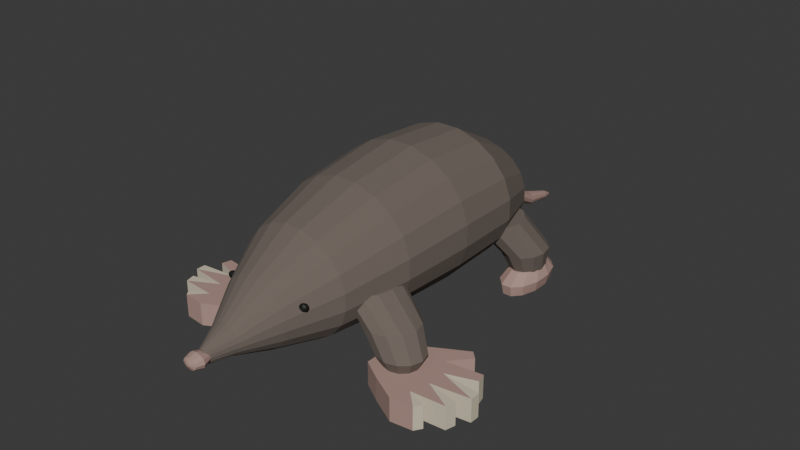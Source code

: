 # Source: source.blend  (saved by Blender 4.3.34; exported with 4.5.12 LTS)
import bpy
from mathutils import Matrix  # noqa: F401  (used for matrix-valued properties, if any)

bpy.ops.wm.read_factory_settings(use_empty=True)
scene = bpy.context.scene
scene.name = 'Scene'

# ---- collections
col_collection = bpy.data.collections.new('Collection'); scene.collection.children.link(col_collection)

# ---- materials (node trees are filled in below, after node groups)
mat_molemuteddarkfur = bpy.data.materials.new('MoleMutedDarkFur')
mat_molemuteddarkfur.diffuse_color = (0.16, 0.13, 0.11, 1.0)
mat_molewarmpalmsnosetail = bpy.data.materials.new('MoleWarmPalmsNoseTail')
mat_molewarmpalmsnosetail.diffuse_color = (0.43, 0.28, 0.24, 1.0)
mat_molepalebluntclawmargins = bpy.data.materials.new('MolePaleBluntClawMargins')
mat_molepalebluntclawmargins.diffuse_color = (0.65, 0.58, 0.44, 1.0)
mat_moletinydarkeyes = bpy.data.materials.new('MoleTinyDarkEyes')
mat_moletinydarkeyes.diffuse_color = (0.008, 0.009, 0.008, 1.0)

# ---- material node trees
mat_molemuteddarkfur.use_nodes = True; mat_molemuteddarkfur.node_tree.nodes.clear()
_N = mat_molemuteddarkfur.node_tree.nodes; _L = mat_molemuteddarkfur.node_tree.links
n0 = _N.new('ShaderNodeBsdfPrincipled'); n0.name = 'Principled BSDF'; n0.location = (10, 300)
n0.inputs[0].default_value = (0.16, 0.13, 0.11, 1.0)
n0.inputs[2].default_value = 0.99
n1 = _N.new('ShaderNodeOutputMaterial'); n1.name = 'Material Output'; n1.location = (300, 300)
_L.new(n0.outputs[0], n1.inputs[0])
n1.is_active_output = True
mat_molewarmpalmsnosetail.use_nodes = True; mat_molewarmpalmsnosetail.node_tree.nodes.clear()
_N = mat_molewarmpalmsnosetail.node_tree.nodes; _L = mat_molewarmpalmsnosetail.node_tree.links
n0 = _N.new('ShaderNodeBsdfPrincipled'); n0.name = 'Principled BSDF'; n0.location = (10, 300)
n0.inputs[0].default_value = (0.43, 0.28, 0.24, 1.0)
n0.inputs[2].default_value = 0.94
n1 = _N.new('ShaderNodeOutputMaterial'); n1.name = 'Material Output'; n1.location = (300, 300)
_L.new(n0.outputs[0], n1.inputs[0])
n1.is_active_output = True
mat_molepalebluntclawmargins.use_nodes = True; mat_molepalebluntclawmargins.node_tree.nodes.clear()
_N = mat_molepalebluntclawmargins.node_tree.nodes; _L = mat_molepalebluntclawmargins.node_tree.links
n0 = _N.new('ShaderNodeBsdfPrincipled'); n0.name = 'Principled BSDF'; n0.location = (10, 300)
n0.inputs[0].default_value = (0.65, 0.58, 0.44, 1.0)
n0.inputs[2].default_value = 0.93
n1 = _N.new('ShaderNodeOutputMaterial'); n1.name = 'Material Output'; n1.location = (300, 300)
_L.new(n0.outputs[0], n1.inputs[0])
n1.is_active_output = True
mat_moletinydarkeyes.use_nodes = True; mat_moletinydarkeyes.node_tree.nodes.clear()
_N = mat_moletinydarkeyes.node_tree.nodes; _L = mat_moletinydarkeyes.node_tree.links
n0 = _N.new('ShaderNodeBsdfPrincipled'); n0.name = 'Principled BSDF'; n0.location = (10, 300)
n0.inputs[0].default_value = (0.008, 0.009, 0.008, 1.0)
n1 = _N.new('ShaderNodeOutputMaterial'); n1.name = 'Material Output'; n1.location = (300, 300)
_L.new(n0.outputs[0], n1.inputs[0])
n1.is_active_output = True

# ---- world
world_world = bpy.data.worlds.new('World'); scene.world = world_world
world_world.use_nodes = True; world_world.node_tree.nodes.clear()
_N = world_world.node_tree.nodes; _L = world_world.node_tree.links
n0 = _N.new('ShaderNodeOutputWorld'); n0.name = 'World Output'; n0.location = (300, 300)
n1 = _N.new('ShaderNodeBackground'); n1.name = 'Background'; n1.location = (10, 300)
n1.inputs[0].default_value = (0.05088, 0.05088, 0.05088, 1.0)
_L.new(n1.outputs[0], n0.inputs[0])
n0.is_active_output = True
world_world.color = (0.05088, 0.05088, 0.05088)
world_world.sun_shadow_jitter_overblur = 0.0

# ---- meshes
me_wholelowbarrelbodyshortneckandpointedmolehead = bpy.data.meshes.new('WholeLowBarrelBodyShortNeckAndPointedMoleHead')
me_wholelowbarrelbodyshortneckandpointedmolehead.from_pydata([(0.018, -0.986, 0.2548), (0.01624, -0.986, 0.2638), (0.01289, -0.986, 0.2715), (0.008274, -0.986, 0.2771), (0.002851, -0.986, 0.28), (-0.002851, -0.986, 0.28), (-0.008274, -0.986, 0.2771), (-0.01289, -0.986, 0.2715), (-0.01624, -0.986, 0.2638), (-0.018, -0.986, 0.2548), (-0.018, -0.986, 0.2452), (-0.01624, -0.986, 0.2362), (-0.01289, -0.986, 0.2285), (-0.008274, -0.986, 0.2229), (-0.002851, -0.986, 0.22), (0.002851, -0.986, 0.22), (0.008274, -0.986, 0.2229), (0.01289, -0.986, 0.2285), (0.01624, -0.986, 0.2362), (0.018, -0.986, 0.2452), (0.065, -0.886, 0.2795), (0.05864, -0.886, 0.2976), (0.04653, -0.886, 0.313), (0.02988, -0.886, 0.3241), (0.01029, -0.886, 0.33), (-0.01029, -0.886, 0.33), (-0.02988, -0.886, 0.3241), (-0.04653, -0.886, 0.313), (-0.05864, -0.886, 0.2976), (-0.065, -0.886, 0.2795), (-0.065, -0.886, 0.2605), (-0.05864, -0.886, 0.2424), (-0.04653, -0.886, 0.227), (-0.02988, -0.886, 0.2159), (-0.01029, -0.886, 0.21), (0.01029, -0.886, 0.21), (0.02988, -0.886, 0.2159), (0.04653, -0.886, 0.227), (0.05864, -0.886, 0.2424), (0.065, -0.886, 0.2605), (0.14, -0.746, 0.3264), (0.1263, -0.746, 0.3671), (0.1002, -0.746, 0.4016), (0.06435, -0.746, 0.4268), (0.02217, -0.746, 0.44), (-0.02217, -0.746, 0.44), (-0.06435, -0.746, 0.4268), (-0.1002, -0.746, 0.4016), (-0.1263, -0.746, 0.3671), (-0.14, -0.746, 0.3264), (-0.14, -0.746, 0.2836), (-0.1263, -0.746, 0.2429), (-0.1002, -0.746, 0.2084), (-0.06435, -0.746, 0.1832), (-0.02217, -0.746, 0.17), (0.02217, -0.746, 0.17), (0.06435, -0.746, 0.1832), (0.1002, -0.746, 0.2084), (0.1263, -0.746, 0.2429), (0.14, -0.746, 0.2836), (0.23, -0.556, 0.3733), (0.2075, -0.556, 0.4365), (0.1647, -0.556, 0.4903), (0.1057, -0.556, 0.5294), (0.03643, -0.556, 0.55), (-0.03643, -0.556, 0.55), (-0.1057, -0.556, 0.5294), (-0.1647, -0.556, 0.4903), (-0.2075, -0.556, 0.4365), (-0.23, -0.556, 0.3733), (-0.23, -0.556, 0.3067), (-0.2075, -0.556, 0.2435), (-0.1647, -0.556, 0.1897), (-0.1057, -0.556, 0.1506), (-0.03643, -0.556, 0.13), (0.03643, -0.556, 0.13), (0.1057, -0.556, 0.1506), (0.1647, -0.556, 0.1897), (0.2075, -0.556, 0.2435), (0.23, -0.556, 0.3067), (0.29, -0.296, 0.4154), (0.2616, -0.296, 0.4922), (0.2076, -0.296, 0.5576), (0.1333, -0.296, 0.605), (0.04593, -0.296, 0.63), (-0.04593, -0.296, 0.63), (-0.1333, -0.296, 0.605), (-0.2076, -0.296, 0.5576), (-0.2616, -0.296, 0.4922), (-0.29, -0.296, 0.4154), (-0.29, -0.296, 0.3346), (-0.2616, -0.296, 0.2578), (-0.2076, -0.296, 0.1924), (-0.1333, -0.296, 0.145), (-0.04593, -0.296, 0.12), (0.04593, -0.296, 0.12), (0.1333, -0.296, 0.145), (0.2076, -0.296, 0.1924), (0.2616, -0.296, 0.2578), (0.29, -0.296, 0.3346), (0.31, 0.004, 0.4343), (0.2797, 0.004, 0.5187), (0.2219, 0.004, 0.5905), (0.1425, 0.004, 0.6426), (0.0491, 0.004, 0.67), (-0.0491, 0.004, 0.67), (-0.1425, 0.004, 0.6426), (-0.2219, 0.004, 0.5905), (-0.2797, 0.004, 0.5187), (-0.31, 0.004, 0.4343), (-0.31, 0.004, 0.3457), (-0.2797, 0.004, 0.2613), (-0.2219, 0.004, 0.1895), (-0.1425, 0.004, 0.1374), (-0.0491, 0.004, 0.11), (0.0491, 0.004, 0.11), (0.1425, 0.004, 0.1374), (0.2219, 0.004, 0.1895), (0.2797, 0.004, 0.2613), (0.31, 0.004, 0.3457), (0.3, 0.284, 0.427), (0.2706, 0.284, 0.5068), (0.2148, 0.284, 0.5747), (0.1379, 0.284, 0.6241), (0.04752, 0.284, 0.65), (-0.04752, 0.284, 0.65), (-0.1379, 0.284, 0.6241), (-0.2148, 0.284, 0.5747), (-0.2706, 0.284, 0.5068), (-0.3, 0.284, 0.427), (-0.3, 0.284, 0.343), (-0.2706, 0.284, 0.2632), (-0.2148, 0.284, 0.1953), (-0.1379, 0.284, 0.1459), (-0.04752, 0.284, 0.12), (0.04752, 0.284, 0.12), (0.1379, 0.284, 0.1459), (0.2148, 0.284, 0.1953), (0.2706, 0.284, 0.2632), (0.3, 0.284, 0.343), (0.22, 0.504, 0.3743), (0.1985, 0.504, 0.43), (0.1575, 0.504, 0.4774), (0.1011, 0.504, 0.5119), (0.03484, 0.504, 0.53), (-0.03484, 0.504, 0.53), (-0.1011, 0.504, 0.5119), (-0.1575, 0.504, 0.4774), (-0.1985, 0.504, 0.43), (-0.22, 0.504, 0.3743), (-0.22, 0.504, 0.3157), (-0.1985, 0.504, 0.26), (-0.1575, 0.504, 0.2126), (-0.1011, 0.504, 0.1781), (-0.03484, 0.504, 0.16), (0.03484, 0.504, 0.16), (0.1011, 0.504, 0.1781), (0.1575, 0.504, 0.2126), (0.1985, 0.504, 0.26), (0.22, 0.504, 0.3157), (0.1, 0.624, 0.3185), (0.09021, 0.624, 0.3441), (0.07159, 0.624, 0.3659), (0.04596, 0.624, 0.3817), (0.01584, 0.624, 0.39), (-0.01584, 0.624, 0.39), (-0.04596, 0.624, 0.3817), (-0.07159, 0.624, 0.3659), (-0.09021, 0.624, 0.3441), (-0.1, 0.624, 0.3185), (-0.1, 0.624, 0.2915), (-0.09021, 0.624, 0.2659), (-0.07159, 0.624, 0.2441), (-0.04596, 0.624, 0.2283), (-0.01584, 0.624, 0.22), (0.01584, 0.624, 0.22), (0.04596, 0.624, 0.2283), (0.07159, 0.624, 0.2441), (0.09021, 0.624, 0.2659), (0.1, 0.624, 0.2915), (0.025, 0.659, 0.309), (0.02255, 0.659, 0.3165), (0.0179, 0.659, 0.3229), (0.01149, 0.659, 0.3276), (0.00396, 0.659, 0.33), (-0.00396, 0.659, 0.33), (-0.01149, 0.659, 0.3276), (-0.0179, 0.659, 0.3229), (-0.02255, 0.659, 0.3165), (-0.025, 0.659, 0.309), (-0.025, 0.659, 0.301), (-0.02255, 0.659, 0.2935), (-0.0179, 0.659, 0.2871), (-0.01149, 0.659, 0.2824), (-0.00396, 0.659, 0.28), (0.00396, 0.659, 0.28), (0.01149, 0.659, 0.2824), (0.0179, 0.659, 0.2871), (0.02255, 0.659, 0.2935), (0.025, 0.659, 0.301)], [], [(0, 1, 2, 3, 4, 5, 6, 7, 8, 9, 10, 11, 12, 13, 14, 15, 16, 17, 18, 19), (199, 198, 197, 196, 195, 194, 193, 192, 191, 190, 189, 188, 187, 186, 185, 184, 183, 182, 181, 180), (20, 21, 1, 0), (21, 22, 2, 1), (22, 23, 3, 2), (23, 24, 4, 3), (24, 25, 5, 4), (25, 26, 6, 5), (26, 27, 7, 6), (27, 28, 8, 7), (28, 29, 9, 8), (29, 30, 10, 9), (30, 31, 11, 10), (31, 32, 12, 11), (32, 33, 13, 12), (33, 34, 14, 13), (34, 35, 15, 14), (35, 36, 16, 15), (36, 37, 17, 16), (37, 38, 18, 17), (38, 39, 19, 18), (39, 20, 0, 19), (40, 41, 21, 20), (41, 42, 22, 21), (42, 43, 23, 22), (43, 44, 24, 23), (44, 45, 25, 24), (45, 46, 26, 25), (46, 47, 27, 26), (47, 48, 28, 27), (48, 49, 29, 28), (49, 50, 30, 29), (50, 51, 31, 30), (51, 52, 32, 31), (52, 53, 33, 32), (53, 54, 34, 33), (54, 55, 35, 34), (55, 56, 36, 35), (56, 57, 37, 36), (57, 58, 38, 37), (58, 59, 39, 38), (59, 40, 20, 39), (60, 61, 41, 40), (61, 62, 42, 41), (62, 63, 43, 42), (63, 64, 44, 43), (64, 65, 45, 44), (65, 66, 46, 45), (66, 67, 47, 46), (67, 68, 48, 47), (68, 69, 49, 48), (69, 70, 50, 49), (70, 71, 51, 50), (71, 72, 52, 51), (72, 73, 53, 52), (73, 74, 54, 53), (74, 75, 55, 54), (75, 76, 56, 55), (76, 77, 57, 56), (77, 78, 58, 57), (78, 79, 59, 58), (79, 60, 40, 59), (80, 81, 61, 60), (81, 82, 62, 61), (82, 83, 63, 62), (83, 84, 64, 63), (84, 85, 65, 64), (85, 86, 66, 65), (86, 87, 67, 66), (87, 88, 68, 67), (88, 89, 69, 68), (89, 90, 70, 69), (90, 91, 71, 70), (91, 92, 72, 71), (92, 93, 73, 72), (93, 94, 74, 73), (94, 95, 75, 74), (95, 96, 76, 75), (96, 97, 77, 76), (97, 98, 78, 77), (98, 99, 79, 78), (99, 80, 60, 79), (100, 101, 81, 80), (101, 102, 82, 81), (102, 103, 83, 82), (103, 104, 84, 83), (104, 105, 85, 84), (105, 106, 86, 85), (106, 107, 87, 86), (107, 108, 88, 87), (108, 109, 89, 88), (109, 110, 90, 89), (110, 111, 91, 90), (111, 112, 92, 91), (112, 113, 93, 92), (113, 114, 94, 93), (114, 115, 95, 94), (115, 116, 96, 95), (116, 117, 97, 96), (117, 118, 98, 97), (118, 119, 99, 98), (119, 100, 80, 99), (120, 121, 101, 100), (121, 122, 102, 101), (122, 123, 103, 102), (123, 124, 104, 103), (124, 125, 105, 104), (125, 126, 106, 105), (126, 127, 107, 106), (127, 128, 108, 107), (128, 129, 109, 108), (129, 130, 110, 109), (130, 131, 111, 110), (131, 132, 112, 111), (132, 133, 113, 112), (133, 134, 114, 113), (134, 135, 115, 114), (135, 136, 116, 115), (136, 137, 117, 116), (137, 138, 118, 117), (138, 139, 119, 118), (139, 120, 100, 119), (140, 141, 121, 120), (141, 142, 122, 121), (142, 143, 123, 122), (143, 144, 124, 123), (144, 145, 125, 124), (145, 146, 126, 125), (146, 147, 127, 126), (147, 148, 128, 127), (148, 149, 129, 128), (149, 150, 130, 129), (150, 151, 131, 130), (151, 152, 132, 131), (152, 153, 133, 132), (153, 154, 134, 133), (154, 155, 135, 134), (155, 156, 136, 135), (156, 157, 137, 136), (157, 158, 138, 137), (158, 159, 139, 138), (159, 140, 120, 139), (160, 161, 141, 140), (161, 162, 142, 141), (162, 163, 143, 142), (163, 164, 144, 143), (164, 165, 145, 144), (165, 166, 146, 145), (166, 167, 147, 146), (167, 168, 148, 147), (168, 169, 149, 148), (169, 170, 150, 149), (170, 171, 151, 150), (171, 172, 152, 151), (172, 173, 153, 152), (173, 174, 154, 153), (174, 175, 155, 154), (175, 176, 156, 155), (176, 177, 157, 156), (177, 178, 158, 157), (178, 179, 159, 158), (179, 160, 140, 159), (180, 181, 161, 160), (181, 182, 162, 161), (182, 183, 163, 162), (183, 184, 164, 163), (184, 185, 165, 164), (185, 186, 166, 165), (186, 187, 167, 166), (187, 188, 168, 167), (188, 189, 169, 168), (189, 190, 170, 169), (190, 191, 171, 170), (191, 192, 172, 171), (192, 193, 173, 172), (193, 194, 174, 173), (194, 195, 175, 174), (195, 196, 176, 175), (196, 197, 177, 176), (197, 198, 178, 177), (198, 199, 179, 178), (199, 180, 160, 179)])
me_wholelowbarrelbodyshortneckandpointedmolehead.materials.append(mat_molemuteddarkfur)
me_wholelowbarrelbodyshortneckandpointedmolehead.materials.append(mat_molewarmpalmsnosetail)
me_wholelowbarrelbodyshortneckandpointedmolehead.materials.append(mat_molepalebluntclawmargins)
me_wholelowbarrelbodyshortneckandpointedmolehead.materials.append(mat_moletinydarkeyes)
me_wholelowbarrelbodyshortneckandpointedmolehead.update()
me_wholeshortpowerfullateralmoleforearm0 = bpy.data.meshes.new('WholeShortPowerfulLateralMoleForearm0')
me_wholeshortpowerfullateralmoleforearm0.from_pydata([(-0.08, -0.376, 0.33), (-0.0934, -0.316, 0.33), (-0.13, -0.2721, 0.33), (-0.18, -0.256, 0.33), (-0.23, -0.2721, 0.33), (-0.2666, -0.316, 0.33), (-0.28, -0.376, 0.33), (-0.2666, -0.436, 0.33), (-0.23, -0.4799, 0.33), (-0.18, -0.496, 0.33), (-0.13, -0.4799, 0.33), (-0.0934, -0.436, 0.33), (-0.19, -0.406, 0.23), (-0.2047, -0.3535, 0.23), (-0.245, -0.3151, 0.23), (-0.3, -0.301, 0.23), (-0.355, -0.3151, 0.23), (-0.3953, -0.3535, 0.23), (-0.41, -0.406, 0.23), (-0.3953, -0.4585, 0.23), (-0.355, -0.4969, 0.23), (-0.3, -0.511, 0.23), (-0.245, -0.4969, 0.23), (-0.2047, -0.4585, 0.23), (-0.265, -0.426, 0.14), (-0.2777, -0.381, 0.14), (-0.3125, -0.3481, 0.14), (-0.36, -0.336, 0.14), (-0.4075, -0.3481, 0.14), (-0.4423, -0.381, 0.14), (-0.455, -0.426, 0.14), (-0.4423, -0.471, 0.14), (-0.4075, -0.5039, 0.14), (-0.36, -0.516, 0.14), (-0.3125, -0.5039, 0.14), (-0.2777, -0.471, 0.14), (-0.31, -0.426, 0.07), (-0.3174, -0.3985, 0.07), (-0.3375, -0.3784, 0.07), (-0.365, -0.371, 0.07), (-0.3925, -0.3784, 0.07), (-0.4126, -0.3985, 0.07), (-0.42, -0.426, 0.07), (-0.4126, -0.4535, 0.07), (-0.3925, -0.4736, 0.07), (-0.365, -0.481, 0.07), (-0.3375, -0.4736, 0.07), (-0.3174, -0.4535, 0.07)], [], [(0, 1, 2, 3, 4, 5, 6, 7, 8, 9, 10, 11), (47, 46, 45, 44, 43, 42, 41, 40, 39, 38, 37, 36), (12, 13, 1, 0), (13, 14, 2, 1), (14, 15, 3, 2), (15, 16, 4, 3), (16, 17, 5, 4), (17, 18, 6, 5), (18, 19, 7, 6), (19, 20, 8, 7), (20, 21, 9, 8), (21, 22, 10, 9), (22, 23, 11, 10), (23, 12, 0, 11), (24, 25, 13, 12), (25, 26, 14, 13), (26, 27, 15, 14), (27, 28, 16, 15), (28, 29, 17, 16), (29, 30, 18, 17), (30, 31, 19, 18), (31, 32, 20, 19), (32, 33, 21, 20), (33, 34, 22, 21), (34, 35, 23, 22), (35, 24, 12, 23), (36, 37, 25, 24), (37, 38, 26, 25), (38, 39, 27, 26), (39, 40, 28, 27), (40, 41, 29, 28), (41, 42, 30, 29), (42, 43, 31, 30), (43, 44, 32, 31), (44, 45, 33, 32), (45, 46, 34, 33), (46, 47, 35, 34), (47, 36, 24, 35)])
me_wholeshortpowerfullateralmoleforearm0.materials.append(mat_molemuteddarkfur)
me_wholeshortpowerfullateralmoleforearm0.materials.append(mat_molewarmpalmsnosetail)
me_wholeshortpowerfullateralmoleforearm0.materials.append(mat_molepalebluntclawmargins)
me_wholeshortpowerfullateralmoleforearm0.materials.append(mat_moletinydarkeyes)
me_wholeshortpowerfullateralmoleforearm0.update()
me_wholebroadfivetipoutwardmoleforepalm0 = bpy.data.meshes.new('WholeBroadFiveTipOutwardMoleForepalm0')
me_wholebroadfivetipoutwardmoleforepalm0.from_pydata([(-0.27, -0.496, 0.0), (-0.35, -0.546, 0.0), (-0.46, -0.606, 0.0), (-0.55, -0.596, 0.0), (-0.57, -0.566, 0.0), (-0.49, -0.536, 0.0), (-0.63, -0.526, 0.0), (-0.64, -0.486, 0.0), (-0.51, -0.461, 0.0), (-0.67, -0.441, 0.0), (-0.67, -0.401, 0.0), (-0.51, -0.386, 0.0), (-0.63, -0.346, 0.0), (-0.62, -0.306, 0.0), (-0.47, -0.326, 0.0), (-0.54, -0.246, 0.0), (-0.51, -0.216, 0.0), (-0.4, -0.276, 0.0), (-0.33, -0.316, 0.0), (-0.27, -0.356, 0.0), (-0.27, -0.496, 0.095), (-0.35, -0.546, 0.095), (-0.46, -0.606, 0.095), (-0.55, -0.596, 0.095), (-0.57, -0.566, 0.095), (-0.49, -0.536, 0.095), (-0.63, -0.526, 0.095), (-0.64, -0.486, 0.095), (-0.51, -0.461, 0.095), (-0.67, -0.441, 0.095), (-0.67, -0.401, 0.095), (-0.51, -0.386, 0.095), (-0.63, -0.346, 0.095), (-0.62, -0.306, 0.095), (-0.47, -0.326, 0.095), (-0.54, -0.246, 0.095), (-0.51, -0.216, 0.095), (-0.4, -0.276, 0.095), (-0.33, -0.316, 0.095), (-0.27, -0.356, 0.095)], [], [(19, 0, 1), (21, 20, 39), (19, 1, 2), (22, 21, 39), (19, 2, 3), (23, 22, 39), (3, 4, 5), (25, 24, 23), (19, 3, 5), (25, 23, 39), (19, 5, 6), (26, 25, 39), (6, 7, 8), (28, 27, 26), (19, 6, 8), (28, 26, 39), (19, 8, 9), (29, 28, 39), (9, 10, 11), (31, 30, 29), (19, 9, 11), (31, 29, 39), (19, 11, 12), (32, 31, 39), (19, 12, 13), (33, 32, 39), (19, 13, 14), (34, 33, 39), (19, 14, 15), (35, 34, 39), (19, 15, 16), (36, 35, 39), (19, 16, 17), (37, 36, 39), (17, 18, 19), (39, 38, 37), (20, 21, 1, 0), (21, 22, 2, 1), (22, 23, 3, 2), (23, 24, 4, 3), (24, 25, 5, 4), (25, 26, 6, 5), (26, 27, 7, 6), (27, 28, 8, 7), (28, 29, 9, 8), (29, 30, 10, 9), (30, 31, 11, 10), (31, 32, 12, 11), (32, 33, 13, 12), (33, 34, 14, 13), (34, 35, 15, 14), (35, 36, 16, 15), (36, 37, 17, 16), (37, 38, 18, 17), (38, 39, 19, 18), (39, 20, 0, 19)])
me_wholebroadfivetipoutwardmoleforepalm0.polygons.foreach_set('material_index', [1, 1, 1, 1, 1, 1, 2, 2, 1, 1, 1, 1, 2, 2, 1, 1, 1, 1, 2, 2, 1, 1, 1, 1, 1, 1, 1, 1, 1, 1, 1, 1, 1, 1, 1, 1, 1, 1, 1, 2, 2, 2, 2, 2, 2, 2, 2, 2, 2, 2, 1, 2, 1, 1, 1, 1])
me_wholebroadfivetipoutwardmoleforepalm0.materials.append(mat_molemuteddarkfur)
me_wholebroadfivetipoutwardmoleforepalm0.materials.append(mat_molewarmpalmsnosetail)
me_wholebroadfivetipoutwardmoleforepalm0.materials.append(mat_molepalebluntclawmargins)
me_wholebroadfivetipoutwardmoleforepalm0.materials.append(mat_moletinydarkeyes)
me_wholebroadfivetipoutwardmoleforepalm0.update()
me_wholesmallbentmolehindleg0 = bpy.data.meshes.new('WholeSmallBentMoleHindleg0')
me_wholesmallbentmolehindleg0.from_pydata([(-0.1, 0.354, 0.3), (-0.1134, 0.414, 0.3), (-0.15, 0.4579, 0.3), (-0.2, 0.474, 0.3), (-0.25, 0.4579, 0.3), (-0.2866, 0.414, 0.3), (-0.3, 0.354, 0.3), (-0.2866, 0.294, 0.3), (-0.25, 0.2501, 0.3), (-0.2, 0.234, 0.3), (-0.15, 0.2501, 0.3), (-0.1134, 0.294, 0.3), (-0.19, 0.434, 0.16), (-0.2021, 0.489, 0.16), (-0.235, 0.5293, 0.16), (-0.28, 0.544, 0.16), (-0.325, 0.5293, 0.16), (-0.3579, 0.489, 0.16), (-0.37, 0.434, 0.16), (-0.3579, 0.379, 0.16), (-0.325, 0.3387, 0.16), (-0.28, 0.324, 0.16), (-0.235, 0.3387, 0.16), (-0.2021, 0.379, 0.16), (-0.23, 0.454, 0.06), (-0.238, 0.494, 0.06), (-0.26, 0.5233, 0.06), (-0.29, 0.534, 0.06), (-0.32, 0.5233, 0.06), (-0.342, 0.494, 0.06), (-0.35, 0.454, 0.06), (-0.342, 0.414, 0.06), (-0.32, 0.3847, 0.06), (-0.29, 0.374, 0.06), (-0.26, 0.3847, 0.06), (-0.238, 0.414, 0.06)], [], [(0, 1, 2, 3, 4, 5, 6, 7, 8, 9, 10, 11), (35, 34, 33, 32, 31, 30, 29, 28, 27, 26, 25, 24), (12, 13, 1, 0), (13, 14, 2, 1), (14, 15, 3, 2), (15, 16, 4, 3), (16, 17, 5, 4), (17, 18, 6, 5), (18, 19, 7, 6), (19, 20, 8, 7), (20, 21, 9, 8), (21, 22, 10, 9), (22, 23, 11, 10), (23, 12, 0, 11), (24, 25, 13, 12), (25, 26, 14, 13), (26, 27, 15, 14), (27, 28, 16, 15), (28, 29, 17, 16), (29, 30, 18, 17), (30, 31, 19, 18), (31, 32, 20, 19), (32, 33, 21, 20), (33, 34, 22, 21), (34, 35, 23, 22), (35, 24, 12, 23)])
me_wholesmallbentmolehindleg0.materials.append(mat_molemuteddarkfur)
me_wholesmallbentmolehindleg0.materials.append(mat_molewarmpalmsnosetail)
me_wholesmallbentmolehindleg0.materials.append(mat_molepalebluntclawmargins)
me_wholesmallbentmolehindleg0.materials.append(mat_moletinydarkeyes)
me_wholesmallbentmolehindleg0.update()
me_wholesmallfinitemolerearfoot0 = bpy.data.meshes.new('WholeSmallFiniteMoleRearFoot0')
me_wholesmallfinitemolerearfoot0.from_pydata([(-0.2224, 0.4802, 0.0), (-0.2405, 0.543, 0.0), (-0.2719, 0.5792, 0.0), (-0.3081, 0.5792, 0.0), (-0.3395, 0.543, 0.0), (-0.3576, 0.4802, 0.0), (-0.3576, 0.4078, 0.0), (-0.3395, 0.345, 0.0), (-0.3081, 0.3088, 0.0), (-0.2719, 0.3088, 0.0), (-0.2405, 0.345, 0.0), (-0.2224, 0.4078, 0.0), (-0.2127, 0.4828, 0.045), (-0.2334, 0.5501, 0.045), (-0.2693, 0.5889, 0.045), (-0.3107, 0.5889, 0.045), (-0.3466, 0.5501, 0.045), (-0.3673, 0.4828, 0.045), (-0.3673, 0.4052, 0.045), (-0.3466, 0.3379, 0.045), (-0.3107, 0.2991, 0.045), (-0.2693, 0.2991, 0.045), (-0.2334, 0.3379, 0.045), (-0.2127, 0.4052, 0.045), (-0.232, 0.4799, 0.085), (-0.2476, 0.5247, 0.085), (-0.2745, 0.5506, 0.085), (-0.3055, 0.5506, 0.085), (-0.3324, 0.5247, 0.085), (-0.348, 0.4799, 0.085), (-0.348, 0.4281, 0.085), (-0.3324, 0.3833, 0.085), (-0.3055, 0.3574, 0.085), (-0.2745, 0.3574, 0.085), (-0.2476, 0.3833, 0.085), (-0.232, 0.4281, 0.085)], [], [(11, 10, 9, 8, 7, 6, 5, 4, 3, 2, 1, 0), (24, 25, 26, 27, 28, 29, 30, 31, 32, 33, 34, 35), (0, 1, 13, 12), (1, 2, 14, 13), (2, 3, 15, 14), (3, 4, 16, 15), (4, 5, 17, 16), (5, 6, 18, 17), (6, 7, 19, 18), (7, 8, 20, 19), (8, 9, 21, 20), (9, 10, 22, 21), (10, 11, 23, 22), (11, 0, 12, 23), (12, 13, 25, 24), (13, 14, 26, 25), (14, 15, 27, 26), (15, 16, 28, 27), (16, 17, 29, 28), (17, 18, 30, 29), (18, 19, 31, 30), (19, 20, 32, 31), (20, 21, 33, 32), (21, 22, 34, 33), (22, 23, 35, 34), (23, 12, 24, 35)])
me_wholesmallfinitemolerearfoot0.polygons.foreach_set('material_index', [1, 1, 1, 1, 1, 1, 1, 1, 1, 1, 1, 1, 1, 1, 1, 1, 1, 1, 1, 1, 1, 1, 1, 1, 1, 1])
me_wholesmallfinitemolerearfoot0.materials.append(mat_molemuteddarkfur)
me_wholesmallfinitemolerearfoot0.materials.append(mat_molewarmpalmsnosetail)
me_wholesmallfinitemolerearfoot0.materials.append(mat_molepalebluntclawmargins)
me_wholesmallfinitemolerearfoot0.materials.append(mat_moletinydarkeyes)
me_wholesmallfinitemolerearfoot0.update()
me_wholetinymolesideeye0 = bpy.data.meshes.new('WholeTinyMoleSideEye0')
me_wholetinymolesideeye0.from_pydata([(-0.13, -0.68, 0.36), (-0.13, -0.6811, 0.3635), (-0.13, -0.6841, 0.3657), (-0.13, -0.6879, 0.3657), (-0.13, -0.6909, 0.3635), (-0.13, -0.692, 0.36), (-0.13, -0.6909, 0.3565), (-0.13, -0.6879, 0.3543), (-0.13, -0.6841, 0.3543), (-0.13, -0.6811, 0.3565), (-0.17, -0.671, 0.36), (-0.17, -0.6739, 0.3688), (-0.17, -0.6814, 0.3743), (-0.17, -0.6906, 0.3743), (-0.17, -0.6981, 0.3688), (-0.17, -0.701, 0.36), (-0.17, -0.6981, 0.3512), (-0.17, -0.6906, 0.3457), (-0.17, -0.6814, 0.3457), (-0.17, -0.6739, 0.3512), (-0.181, -0.676, 0.36), (-0.181, -0.6779, 0.3659), (-0.181, -0.6829, 0.3695), (-0.181, -0.6891, 0.3695), (-0.181, -0.6941, 0.3659), (-0.181, -0.696, 0.36), (-0.181, -0.6941, 0.3541), (-0.181, -0.6891, 0.3505), (-0.181, -0.6829, 0.3505), (-0.181, -0.6779, 0.3541), (-0.185, -0.684, 0.36), (-0.185, -0.6844, 0.3612), (-0.185, -0.6854, 0.3619), (-0.185, -0.6866, 0.3619), (-0.185, -0.6876, 0.3612), (-0.185, -0.688, 0.36), (-0.185, -0.6876, 0.3588), (-0.185, -0.6866, 0.3581), (-0.185, -0.6854, 0.3581), (-0.185, -0.6844, 0.3588)], [], [(0, 1, 2, 3, 4, 5, 6, 7, 8, 9), (39, 38, 37, 36, 35, 34, 33, 32, 31, 30), (10, 11, 1, 0), (11, 12, 2, 1), (12, 13, 3, 2), (13, 14, 4, 3), (14, 15, 5, 4), (15, 16, 6, 5), (16, 17, 7, 6), (17, 18, 8, 7), (18, 19, 9, 8), (19, 10, 0, 9), (20, 21, 11, 10), (21, 22, 12, 11), (22, 23, 13, 12), (23, 24, 14, 13), (24, 25, 15, 14), (25, 26, 16, 15), (26, 27, 17, 16), (27, 28, 18, 17), (28, 29, 19, 18), (29, 20, 10, 19), (30, 31, 21, 20), (31, 32, 22, 21), (32, 33, 23, 22), (33, 34, 24, 23), (34, 35, 25, 24), (35, 36, 26, 25), (36, 37, 27, 26), (37, 38, 28, 27), (38, 39, 29, 28), (39, 30, 20, 29)])
me_wholetinymolesideeye0.polygons.foreach_set('material_index', [3, 3, 3, 3, 3, 3, 3, 3, 3, 3, 3, 3, 3, 3, 3, 3, 3, 3, 3, 3, 3, 3, 3, 3, 3, 3, 3, 3, 3, 3, 3, 3])
me_wholetinymolesideeye0.materials.append(mat_molemuteddarkfur)
me_wholetinymolesideeye0.materials.append(mat_molewarmpalmsnosetail)
me_wholetinymolesideeye0.materials.append(mat_molepalebluntclawmargins)
me_wholetinymolesideeye0.materials.append(mat_moletinydarkeyes)
me_wholetinymolesideeye0.update()
me_wholeshortpowerfullateralmoleforearm1 = bpy.data.meshes.new('WholeShortPowerfulLateralMoleForearm1')
me_wholeshortpowerfullateralmoleforearm1.from_pydata([(0.28, -0.376, 0.33), (0.2666, -0.316, 0.33), (0.23, -0.2721, 0.33), (0.18, -0.256, 0.33), (0.13, -0.2721, 0.33), (0.0934, -0.316, 0.33), (0.08, -0.376, 0.33), (0.0934, -0.436, 0.33), (0.13, -0.4799, 0.33), (0.18, -0.496, 0.33), (0.23, -0.4799, 0.33), (0.2666, -0.436, 0.33), (0.41, -0.406, 0.23), (0.3953, -0.3535, 0.23), (0.355, -0.3151, 0.23), (0.3, -0.301, 0.23), (0.245, -0.3151, 0.23), (0.2047, -0.3535, 0.23), (0.19, -0.406, 0.23), (0.2047, -0.4585, 0.23), (0.245, -0.4969, 0.23), (0.3, -0.511, 0.23), (0.355, -0.4969, 0.23), (0.3953, -0.4585, 0.23), (0.455, -0.426, 0.14), (0.4423, -0.381, 0.14), (0.4075, -0.3481, 0.14), (0.36, -0.336, 0.14), (0.3125, -0.3481, 0.14), (0.2777, -0.381, 0.14), (0.265, -0.426, 0.14), (0.2777, -0.471, 0.14), (0.3125, -0.5039, 0.14), (0.36, -0.516, 0.14), (0.4075, -0.5039, 0.14), (0.4423, -0.471, 0.14), (0.42, -0.426, 0.07), (0.4126, -0.3985, 0.07), (0.3925, -0.3784, 0.07), (0.365, -0.371, 0.07), (0.3375, -0.3784, 0.07), (0.3174, -0.3985, 0.07), (0.31, -0.426, 0.07), (0.3174, -0.4535, 0.07), (0.3375, -0.4736, 0.07), (0.365, -0.481, 0.07), (0.3925, -0.4736, 0.07), (0.4126, -0.4535, 0.07)], [], [(0, 1, 2, 3, 4, 5, 6, 7, 8, 9, 10, 11), (47, 46, 45, 44, 43, 42, 41, 40, 39, 38, 37, 36), (12, 13, 1, 0), (13, 14, 2, 1), (14, 15, 3, 2), (15, 16, 4, 3), (16, 17, 5, 4), (17, 18, 6, 5), (18, 19, 7, 6), (19, 20, 8, 7), (20, 21, 9, 8), (21, 22, 10, 9), (22, 23, 11, 10), (23, 12, 0, 11), (24, 25, 13, 12), (25, 26, 14, 13), (26, 27, 15, 14), (27, 28, 16, 15), (28, 29, 17, 16), (29, 30, 18, 17), (30, 31, 19, 18), (31, 32, 20, 19), (32, 33, 21, 20), (33, 34, 22, 21), (34, 35, 23, 22), (35, 24, 12, 23), (36, 37, 25, 24), (37, 38, 26, 25), (38, 39, 27, 26), (39, 40, 28, 27), (40, 41, 29, 28), (41, 42, 30, 29), (42, 43, 31, 30), (43, 44, 32, 31), (44, 45, 33, 32), (45, 46, 34, 33), (46, 47, 35, 34), (47, 36, 24, 35)])
me_wholeshortpowerfullateralmoleforearm1.materials.append(mat_molemuteddarkfur)
me_wholeshortpowerfullateralmoleforearm1.materials.append(mat_molewarmpalmsnosetail)
me_wholeshortpowerfullateralmoleforearm1.materials.append(mat_molepalebluntclawmargins)
me_wholeshortpowerfullateralmoleforearm1.materials.append(mat_moletinydarkeyes)
me_wholeshortpowerfullateralmoleforearm1.update()
me_wholebroadfivetipoutwardmoleforepalm1 = bpy.data.meshes.new('WholeBroadFiveTipOutwardMoleForepalm1')
me_wholebroadfivetipoutwardmoleforepalm1.from_pydata([(0.27, -0.496, 0.0), (0.35, -0.546, 0.0), (0.46, -0.606, 0.0), (0.55, -0.596, 0.0), (0.57, -0.566, 0.0), (0.49, -0.536, 0.0), (0.63, -0.526, 0.0), (0.64, -0.486, 0.0), (0.51, -0.461, 0.0), (0.67, -0.441, 0.0), (0.67, -0.401, 0.0), (0.51, -0.386, 0.0), (0.63, -0.346, 0.0), (0.62, -0.306, 0.0), (0.47, -0.326, 0.0), (0.54, -0.246, 0.0), (0.51, -0.216, 0.0), (0.4, -0.276, 0.0), (0.33, -0.316, 0.0), (0.27, -0.356, 0.0), (0.27, -0.496, 0.095), (0.35, -0.546, 0.095), (0.46, -0.606, 0.095), (0.55, -0.596, 0.095), (0.57, -0.566, 0.095), (0.49, -0.536, 0.095), (0.63, -0.526, 0.095), (0.64, -0.486, 0.095), (0.51, -0.461, 0.095), (0.67, -0.441, 0.095), (0.67, -0.401, 0.095), (0.51, -0.386, 0.095), (0.63, -0.346, 0.095), (0.62, -0.306, 0.095), (0.47, -0.326, 0.095), (0.54, -0.246, 0.095), (0.51, -0.216, 0.095), (0.4, -0.276, 0.095), (0.33, -0.316, 0.095), (0.27, -0.356, 0.095)], [], [(1, 0, 19), (39, 20, 21), (2, 1, 19), (39, 21, 22), (3, 2, 19), (39, 22, 23), (5, 4, 3), (23, 24, 25), (5, 3, 19), (39, 23, 25), (6, 5, 19), (39, 25, 26), (8, 7, 6), (26, 27, 28), (8, 6, 19), (39, 26, 28), (9, 8, 19), (39, 28, 29), (11, 10, 9), (29, 30, 31), (11, 9, 19), (39, 29, 31), (12, 11, 19), (39, 31, 32), (13, 12, 19), (39, 32, 33), (14, 13, 19), (39, 33, 34), (15, 14, 19), (39, 34, 35), (16, 15, 19), (39, 35, 36), (17, 16, 19), (39, 36, 37), (19, 18, 17), (37, 38, 39), (0, 1, 21, 20), (1, 2, 22, 21), (2, 3, 23, 22), (3, 4, 24, 23), (4, 5, 25, 24), (5, 6, 26, 25), (6, 7, 27, 26), (7, 8, 28, 27), (8, 9, 29, 28), (9, 10, 30, 29), (10, 11, 31, 30), (11, 12, 32, 31), (12, 13, 33, 32), (13, 14, 34, 33), (14, 15, 35, 34), (15, 16, 36, 35), (16, 17, 37, 36), (17, 18, 38, 37), (18, 19, 39, 38), (19, 0, 20, 39)])
me_wholebroadfivetipoutwardmoleforepalm1.polygons.foreach_set('material_index', [1, 1, 1, 1, 1, 1, 2, 2, 1, 1, 1, 1, 2, 2, 1, 1, 1, 1, 2, 2, 1, 1, 1, 1, 1, 1, 1, 1, 1, 1, 1, 1, 1, 1, 1, 1, 1, 1, 1, 2, 2, 2, 2, 2, 2, 2, 2, 2, 2, 2, 1, 2, 1, 1, 1, 1])
me_wholebroadfivetipoutwardmoleforepalm1.materials.append(mat_molemuteddarkfur)
me_wholebroadfivetipoutwardmoleforepalm1.materials.append(mat_molewarmpalmsnosetail)
me_wholebroadfivetipoutwardmoleforepalm1.materials.append(mat_molepalebluntclawmargins)
me_wholebroadfivetipoutwardmoleforepalm1.materials.append(mat_moletinydarkeyes)
me_wholebroadfivetipoutwardmoleforepalm1.update()
me_wholesmallbentmolehindleg1 = bpy.data.meshes.new('WholeSmallBentMoleHindleg1')
me_wholesmallbentmolehindleg1.from_pydata([(0.3, 0.354, 0.3), (0.2866, 0.414, 0.3), (0.25, 0.4579, 0.3), (0.2, 0.474, 0.3), (0.15, 0.4579, 0.3), (0.1134, 0.414, 0.3), (0.1, 0.354, 0.3), (0.1134, 0.294, 0.3), (0.15, 0.2501, 0.3), (0.2, 0.234, 0.3), (0.25, 0.2501, 0.3), (0.2866, 0.294, 0.3), (0.37, 0.434, 0.16), (0.3579, 0.489, 0.16), (0.325, 0.5293, 0.16), (0.28, 0.544, 0.16), (0.235, 0.5293, 0.16), (0.2021, 0.489, 0.16), (0.19, 0.434, 0.16), (0.2021, 0.379, 0.16), (0.235, 0.3387, 0.16), (0.28, 0.324, 0.16), (0.325, 0.3387, 0.16), (0.3579, 0.379, 0.16), (0.35, 0.454, 0.06), (0.342, 0.494, 0.06), (0.32, 0.5233, 0.06), (0.29, 0.534, 0.06), (0.26, 0.5233, 0.06), (0.238, 0.494, 0.06), (0.23, 0.454, 0.06), (0.238, 0.414, 0.06), (0.26, 0.3847, 0.06), (0.29, 0.374, 0.06), (0.32, 0.3847, 0.06), (0.342, 0.414, 0.06)], [], [(0, 1, 2, 3, 4, 5, 6, 7, 8, 9, 10, 11), (35, 34, 33, 32, 31, 30, 29, 28, 27, 26, 25, 24), (12, 13, 1, 0), (13, 14, 2, 1), (14, 15, 3, 2), (15, 16, 4, 3), (16, 17, 5, 4), (17, 18, 6, 5), (18, 19, 7, 6), (19, 20, 8, 7), (20, 21, 9, 8), (21, 22, 10, 9), (22, 23, 11, 10), (23, 12, 0, 11), (24, 25, 13, 12), (25, 26, 14, 13), (26, 27, 15, 14), (27, 28, 16, 15), (28, 29, 17, 16), (29, 30, 18, 17), (30, 31, 19, 18), (31, 32, 20, 19), (32, 33, 21, 20), (33, 34, 22, 21), (34, 35, 23, 22), (35, 24, 12, 23)])
me_wholesmallbentmolehindleg1.materials.append(mat_molemuteddarkfur)
me_wholesmallbentmolehindleg1.materials.append(mat_molewarmpalmsnosetail)
me_wholesmallbentmolehindleg1.materials.append(mat_molepalebluntclawmargins)
me_wholesmallbentmolehindleg1.materials.append(mat_moletinydarkeyes)
me_wholesmallbentmolehindleg1.update()
me_wholesmallfinitemolerearfoot1 = bpy.data.meshes.new('WholeSmallFiniteMoleRearFoot1')
me_wholesmallfinitemolerearfoot1.from_pydata([(0.3576, 0.4802, 0.0), (0.3395, 0.543, 0.0), (0.3081, 0.5792, 0.0), (0.2719, 0.5792, 0.0), (0.2405, 0.543, 0.0), (0.2224, 0.4802, 0.0), (0.2224, 0.4078, 0.0), (0.2405, 0.345, 0.0), (0.2719, 0.3088, 0.0), (0.3081, 0.3088, 0.0), (0.3395, 0.345, 0.0), (0.3576, 0.4078, 0.0), (0.3673, 0.4828, 0.045), (0.3466, 0.5501, 0.045), (0.3107, 0.5889, 0.045), (0.2693, 0.5889, 0.045), (0.2334, 0.5501, 0.045), (0.2127, 0.4828, 0.045), (0.2127, 0.4052, 0.045), (0.2334, 0.3379, 0.045), (0.2693, 0.2991, 0.045), (0.3107, 0.2991, 0.045), (0.3466, 0.3379, 0.045), (0.3673, 0.4052, 0.045), (0.348, 0.4799, 0.085), (0.3324, 0.5247, 0.085), (0.3055, 0.5506, 0.085), (0.2745, 0.5506, 0.085), (0.2476, 0.5247, 0.085), (0.232, 0.4799, 0.085), (0.232, 0.4281, 0.085), (0.2476, 0.3833, 0.085), (0.2745, 0.3574, 0.085), (0.3055, 0.3574, 0.085), (0.3324, 0.3833, 0.085), (0.348, 0.4281, 0.085)], [], [(11, 10, 9, 8, 7, 6, 5, 4, 3, 2, 1, 0), (24, 25, 26, 27, 28, 29, 30, 31, 32, 33, 34, 35), (0, 1, 13, 12), (1, 2, 14, 13), (2, 3, 15, 14), (3, 4, 16, 15), (4, 5, 17, 16), (5, 6, 18, 17), (6, 7, 19, 18), (7, 8, 20, 19), (8, 9, 21, 20), (9, 10, 22, 21), (10, 11, 23, 22), (11, 0, 12, 23), (12, 13, 25, 24), (13, 14, 26, 25), (14, 15, 27, 26), (15, 16, 28, 27), (16, 17, 29, 28), (17, 18, 30, 29), (18, 19, 31, 30), (19, 20, 32, 31), (20, 21, 33, 32), (21, 22, 34, 33), (22, 23, 35, 34), (23, 12, 24, 35)])
me_wholesmallfinitemolerearfoot1.polygons.foreach_set('material_index', [1, 1, 1, 1, 1, 1, 1, 1, 1, 1, 1, 1, 1, 1, 1, 1, 1, 1, 1, 1, 1, 1, 1, 1, 1, 1])
me_wholesmallfinitemolerearfoot1.materials.append(mat_molemuteddarkfur)
me_wholesmallfinitemolerearfoot1.materials.append(mat_molewarmpalmsnosetail)
me_wholesmallfinitemolerearfoot1.materials.append(mat_molepalebluntclawmargins)
me_wholesmallfinitemolerearfoot1.materials.append(mat_moletinydarkeyes)
me_wholesmallfinitemolerearfoot1.update()
me_wholetinymolesideeye1 = bpy.data.meshes.new('WholeTinyMoleSideEye1')
me_wholetinymolesideeye1.from_pydata([(0.13, -0.68, 0.36), (0.13, -0.6811, 0.3635), (0.13, -0.6841, 0.3657), (0.13, -0.6879, 0.3657), (0.13, -0.6909, 0.3635), (0.13, -0.692, 0.36), (0.13, -0.6909, 0.3565), (0.13, -0.6879, 0.3543), (0.13, -0.6841, 0.3543), (0.13, -0.6811, 0.3565), (0.17, -0.671, 0.36), (0.17, -0.6739, 0.3688), (0.17, -0.6814, 0.3743), (0.17, -0.6906, 0.3743), (0.17, -0.6981, 0.3688), (0.17, -0.701, 0.36), (0.17, -0.6981, 0.3512), (0.17, -0.6906, 0.3457), (0.17, -0.6814, 0.3457), (0.17, -0.6739, 0.3512), (0.181, -0.676, 0.36), (0.181, -0.6779, 0.3659), (0.181, -0.6829, 0.3695), (0.181, -0.6891, 0.3695), (0.181, -0.6941, 0.3659), (0.181, -0.696, 0.36), (0.181, -0.6941, 0.3541), (0.181, -0.6891, 0.3505), (0.181, -0.6829, 0.3505), (0.181, -0.6779, 0.3541), (0.185, -0.684, 0.36), (0.185, -0.6844, 0.3612), (0.185, -0.6854, 0.3619), (0.185, -0.6866, 0.3619), (0.185, -0.6876, 0.3612), (0.185, -0.688, 0.36), (0.185, -0.6876, 0.3588), (0.185, -0.6866, 0.3581), (0.185, -0.6854, 0.3581), (0.185, -0.6844, 0.3588)], [], [(9, 8, 7, 6, 5, 4, 3, 2, 1, 0), (30, 31, 32, 33, 34, 35, 36, 37, 38, 39), (0, 1, 11, 10), (1, 2, 12, 11), (2, 3, 13, 12), (3, 4, 14, 13), (4, 5, 15, 14), (5, 6, 16, 15), (6, 7, 17, 16), (7, 8, 18, 17), (8, 9, 19, 18), (9, 0, 10, 19), (10, 11, 21, 20), (11, 12, 22, 21), (12, 13, 23, 22), (13, 14, 24, 23), (14, 15, 25, 24), (15, 16, 26, 25), (16, 17, 27, 26), (17, 18, 28, 27), (18, 19, 29, 28), (19, 10, 20, 29), (20, 21, 31, 30), (21, 22, 32, 31), (22, 23, 33, 32), (23, 24, 34, 33), (24, 25, 35, 34), (25, 26, 36, 35), (26, 27, 37, 36), (27, 28, 38, 37), (28, 29, 39, 38), (29, 20, 30, 39)])
me_wholetinymolesideeye1.polygons.foreach_set('material_index', [3, 3, 3, 3, 3, 3, 3, 3, 3, 3, 3, 3, 3, 3, 3, 3, 3, 3, 3, 3, 3, 3, 3, 3, 3, 3, 3, 3, 3, 3, 3, 3])
me_wholetinymolesideeye1.materials.append(mat_molemuteddarkfur)
me_wholetinymolesideeye1.materials.append(mat_molewarmpalmsnosetail)
me_wholetinymolesideeye1.materials.append(mat_molepalebluntclawmargins)
me_wholetinymolesideeye1.materials.append(mat_moletinydarkeyes)
me_wholetinymolesideeye1.update()
me_wholeshortnarrowtaperedmoletail = bpy.data.meshes.new('WholeShortNarrowTaperedMoleTail')
me_wholeshortnarrowtaperedmoletail.from_pydata([(0.045, 0.594, 0.29), (0.03897, 0.594, 0.3125), (0.0225, 0.594, 0.329), (0.0, 0.594, 0.335), (-0.0225, 0.594, 0.329), (-0.03897, 0.594, 0.3125), (-0.045, 0.594, 0.29), (-0.03897, 0.594, 0.2675), (-0.0225, 0.594, 0.251), (0.0, 0.594, 0.245), (0.0225, 0.594, 0.251), (0.03897, 0.594, 0.2675), (0.045, 0.704, 0.22), (0.03897, 0.704, 0.24), (0.0225, 0.704, 0.2546), (0.0, 0.704, 0.26), (-0.0225, 0.704, 0.2546), (-0.03897, 0.704, 0.24), (-0.045, 0.704, 0.22), (-0.03897, 0.704, 0.2), (-0.0225, 0.704, 0.1854), (0.0, 0.704, 0.18), (0.0225, 0.704, 0.1854), (0.03897, 0.704, 0.2), (0.035, 0.864, 0.13), (0.03031, 0.864, 0.145), (0.0175, 0.864, 0.156), (0.0, 0.864, 0.16), (-0.0175, 0.864, 0.156), (-0.03031, 0.864, 0.145), (-0.035, 0.864, 0.13), (-0.03031, 0.864, 0.115), (-0.0175, 0.864, 0.104), (0.0, 0.864, 0.1), (0.0175, 0.864, 0.104), (0.03031, 0.864, 0.115), (0.015, 1.004, 0.095), (0.01299, 1.004, 0.104), (0.0075, 1.004, 0.1106), (0.0, 1.004, 0.113), (-0.0075, 1.004, 0.1106), (-0.01299, 1.004, 0.104), (-0.015, 1.004, 0.095), (-0.01299, 1.004, 0.086), (-0.0075, 1.004, 0.07941), (0.0, 1.004, 0.077), (0.0075, 1.004, 0.07941), (0.01299, 1.004, 0.086), (0.003, 1.044, 0.085), (0.002598, 1.044, 0.088), (0.0015, 1.044, 0.0902), (0.0, 1.044, 0.091), (-0.0015, 1.044, 0.0902), (-0.002598, 1.044, 0.088), (-0.003, 1.044, 0.085), (-0.002598, 1.044, 0.082), (-0.0015, 1.044, 0.0798), (0.0, 1.044, 0.079), (0.0015, 1.044, 0.0798), (0.002598, 1.044, 0.082)], [], [(0, 1, 2, 3, 4, 5, 6, 7, 8, 9, 10, 11), (59, 58, 57, 56, 55, 54, 53, 52, 51, 50, 49, 48), (12, 13, 1, 0), (13, 14, 2, 1), (14, 15, 3, 2), (15, 16, 4, 3), (16, 17, 5, 4), (17, 18, 6, 5), (18, 19, 7, 6), (19, 20, 8, 7), (20, 21, 9, 8), (21, 22, 10, 9), (22, 23, 11, 10), (23, 12, 0, 11), (24, 25, 13, 12), (25, 26, 14, 13), (26, 27, 15, 14), (27, 28, 16, 15), (28, 29, 17, 16), (29, 30, 18, 17), (30, 31, 19, 18), (31, 32, 20, 19), (32, 33, 21, 20), (33, 34, 22, 21), (34, 35, 23, 22), (35, 24, 12, 23), (36, 37, 25, 24), (37, 38, 26, 25), (38, 39, 27, 26), (39, 40, 28, 27), (40, 41, 29, 28), (41, 42, 30, 29), (42, 43, 31, 30), (43, 44, 32, 31), (44, 45, 33, 32), (45, 46, 34, 33), (46, 47, 35, 34), (47, 36, 24, 35), (48, 49, 37, 36), (49, 50, 38, 37), (50, 51, 39, 38), (51, 52, 40, 39), (52, 53, 41, 40), (53, 54, 42, 41), (54, 55, 43, 42), (55, 56, 44, 43), (56, 57, 45, 44), (57, 58, 46, 45), (58, 59, 47, 46), (59, 48, 36, 47)])
me_wholeshortnarrowtaperedmoletail.polygons.foreach_set('material_index', [1, 1, 1, 1, 1, 1, 1, 1, 1, 1, 1, 1, 1, 1, 1, 1, 1, 1, 1, 1, 1, 1, 1, 1, 1, 1, 1, 1, 1, 1, 1, 1, 1, 1, 1, 1, 1, 1, 1, 1, 1, 1, 1, 1, 1, 1, 1, 1, 1, 1])
me_wholeshortnarrowtaperedmoletail.materials.append(mat_molemuteddarkfur)
me_wholeshortnarrowtaperedmoletail.materials.append(mat_molewarmpalmsnosetail)
me_wholeshortnarrowtaperedmoletail.materials.append(mat_molepalebluntclawmargins)
me_wholeshortnarrowtaperedmoletail.materials.append(mat_moletinydarkeyes)
me_wholeshortnarrowtaperedmoletail.update()
me_wholesmallroundedmolenose = bpy.data.meshes.new('WholeSmallRoundedMoleNose')
me_wholesmallroundedmolenose.from_pydata([(0.02, -0.951, 0.25), (0.01732, -0.951, 0.2575), (0.01, -0.951, 0.263), (0.0, -0.951, 0.265), (-0.01, -0.951, 0.263), (-0.01732, -0.951, 0.2575), (-0.02, -0.951, 0.25), (-0.01732, -0.951, 0.2425), (-0.01, -0.951, 0.237), (0.0, -0.951, 0.235), (0.01, -0.951, 0.237), (0.01732, -0.951, 0.2425), (0.04, -1.006, 0.25), (0.03464, -1.006, 0.265), (0.02, -1.006, 0.276), (0.0, -1.006, 0.28), (-0.02, -1.006, 0.276), (-0.03464, -1.006, 0.265), (-0.04, -1.006, 0.25), (-0.03464, -1.006, 0.235), (-0.02, -1.006, 0.224), (0.0, -1.006, 0.22), (0.02, -1.006, 0.224), (0.03464, -1.006, 0.235), (0.03, -1.036, 0.25), (0.02598, -1.036, 0.2612), (0.015, -1.036, 0.2695), (0.0, -1.036, 0.2725), (-0.015, -1.036, 0.2695), (-0.02598, -1.036, 0.2612), (-0.03, -1.036, 0.25), (-0.02598, -1.036, 0.2387), (-0.015, -1.036, 0.2305), (0.0, -1.036, 0.2275), (0.015, -1.036, 0.2305), (0.02598, -1.036, 0.2387), (0.008, -1.044, 0.25), (0.006928, -1.044, 0.253), (0.004, -1.044, 0.2552), (0.0, -1.044, 0.256), (-0.004, -1.044, 0.2552), (-0.006928, -1.044, 0.253), (-0.008, -1.044, 0.25), (-0.006928, -1.044, 0.247), (-0.004, -1.044, 0.2448), (0.0, -1.044, 0.244), (0.004, -1.044, 0.2448), (0.006928, -1.044, 0.247)], [], [(11, 10, 9, 8, 7, 6, 5, 4, 3, 2, 1, 0), (36, 37, 38, 39, 40, 41, 42, 43, 44, 45, 46, 47), (0, 1, 13, 12), (1, 2, 14, 13), (2, 3, 15, 14), (3, 4, 16, 15), (4, 5, 17, 16), (5, 6, 18, 17), (6, 7, 19, 18), (7, 8, 20, 19), (8, 9, 21, 20), (9, 10, 22, 21), (10, 11, 23, 22), (11, 0, 12, 23), (12, 13, 25, 24), (13, 14, 26, 25), (14, 15, 27, 26), (15, 16, 28, 27), (16, 17, 29, 28), (17, 18, 30, 29), (18, 19, 31, 30), (19, 20, 32, 31), (20, 21, 33, 32), (21, 22, 34, 33), (22, 23, 35, 34), (23, 12, 24, 35), (24, 25, 37, 36), (25, 26, 38, 37), (26, 27, 39, 38), (27, 28, 40, 39), (28, 29, 41, 40), (29, 30, 42, 41), (30, 31, 43, 42), (31, 32, 44, 43), (32, 33, 45, 44), (33, 34, 46, 45), (34, 35, 47, 46), (35, 24, 36, 47)])
me_wholesmallroundedmolenose.polygons.foreach_set('material_index', [1, 1, 1, 1, 1, 1, 1, 1, 1, 1, 1, 1, 1, 1, 1, 1, 1, 1, 1, 1, 1, 1, 1, 1, 1, 1, 1, 1, 1, 1, 1, 1, 1, 1, 1, 1, 1, 1])
me_wholesmallroundedmolenose.materials.append(mat_molemuteddarkfur)
me_wholesmallroundedmolenose.materials.append(mat_molewarmpalmsnosetail)
me_wholesmallroundedmolenose.materials.append(mat_molepalebluntclawmargins)
me_wholesmallroundedmolenose.materials.append(mat_moletinydarkeyes)
me_wholesmallroundedmolenose.update()

# ---- objects
ob_onewholebroadforepalmmole = bpy.data.objects.new('OneWholeBroadForepalmMole', None)
ob_wholelowbarrelbodyshortneckandpointedmolehead = bpy.data.objects.new('WholeLowBarrelBodyShortNeckAndPointedMoleHead', me_wholelowbarrelbodyshortneckandpointedmolehead)
ob_wholeshortpowerfullateralmoleforearm0 = bpy.data.objects.new('WholeShortPowerfulLateralMoleForearm0', me_wholeshortpowerfullateralmoleforearm0)
ob_wholebroadfivetipoutwardmoleforepalm0 = bpy.data.objects.new('WholeBroadFiveTipOutwardMoleForepalm0', me_wholebroadfivetipoutwardmoleforepalm0)
ob_wholesmallbentmolehindleg0 = bpy.data.objects.new('WholeSmallBentMoleHindleg0', me_wholesmallbentmolehindleg0)
ob_wholesmallfinitemolerearfoot0 = bpy.data.objects.new('WholeSmallFiniteMoleRearFoot0', me_wholesmallfinitemolerearfoot0)
ob_wholetinymolesideeye0 = bpy.data.objects.new('WholeTinyMoleSideEye0', me_wholetinymolesideeye0)
ob_wholeshortpowerfullateralmoleforearm1 = bpy.data.objects.new('WholeShortPowerfulLateralMoleForearm1', me_wholeshortpowerfullateralmoleforearm1)
ob_wholebroadfivetipoutwardmoleforepalm1 = bpy.data.objects.new('WholeBroadFiveTipOutwardMoleForepalm1', me_wholebroadfivetipoutwardmoleforepalm1)
ob_wholesmallbentmolehindleg1 = bpy.data.objects.new('WholeSmallBentMoleHindleg1', me_wholesmallbentmolehindleg1)
ob_wholesmallfinitemolerearfoot1 = bpy.data.objects.new('WholeSmallFiniteMoleRearFoot1', me_wholesmallfinitemolerearfoot1)
ob_wholetinymolesideeye1 = bpy.data.objects.new('WholeTinyMoleSideEye1', me_wholetinymolesideeye1)
ob_wholeshortnarrowtaperedmoletail = bpy.data.objects.new('WholeShortNarrowTaperedMoleTail', me_wholeshortnarrowtaperedmoletail)
ob_wholesmallroundedmolenose = bpy.data.objects.new('WholeSmallRoundedMoleNose', me_wholesmallroundedmolenose)

# ---- transforms, parenting, visibility, modifiers, constraints
ob_onewholebroadforepalmmole.location = (0.0, 0.0, 0.0)
ob_wholelowbarrelbodyshortneckandpointedmolehead.parent = ob_onewholebroadforepalmmole
ob_wholelowbarrelbodyshortneckandpointedmolehead.location = (0.0, 0.0, 0.0)
ob_wholeshortpowerfullateralmoleforearm0.parent = ob_onewholebroadforepalmmole
ob_wholeshortpowerfullateralmoleforearm0.location = (0.0, 0.0, 0.0)
ob_wholebroadfivetipoutwardmoleforepalm0.parent = ob_onewholebroadforepalmmole
ob_wholebroadfivetipoutwardmoleforepalm0.location = (0.0, 0.0, 0.0)
ob_wholesmallbentmolehindleg0.parent = ob_onewholebroadforepalmmole
ob_wholesmallbentmolehindleg0.location = (0.0, 0.0, 0.0)
ob_wholesmallfinitemolerearfoot0.parent = ob_onewholebroadforepalmmole
ob_wholesmallfinitemolerearfoot0.location = (0.0, 0.0, 0.0)
ob_wholetinymolesideeye0.parent = ob_onewholebroadforepalmmole
ob_wholetinymolesideeye0.location = (0.0, 0.0, 0.0)
ob_wholeshortpowerfullateralmoleforearm1.parent = ob_onewholebroadforepalmmole
ob_wholeshortpowerfullateralmoleforearm1.location = (0.0, 0.0, 0.0)
ob_wholebroadfivetipoutwardmoleforepalm1.parent = ob_onewholebroadforepalmmole
ob_wholebroadfivetipoutwardmoleforepalm1.location = (0.0, 0.0, 0.0)
ob_wholesmallbentmolehindleg1.parent = ob_onewholebroadforepalmmole
ob_wholesmallbentmolehindleg1.location = (0.0, 0.0, 0.0)
ob_wholesmallfinitemolerearfoot1.parent = ob_onewholebroadforepalmmole
ob_wholesmallfinitemolerearfoot1.location = (0.0, 0.0, 0.0)
ob_wholetinymolesideeye1.parent = ob_onewholebroadforepalmmole
ob_wholetinymolesideeye1.location = (0.0, 0.0, 0.0)
ob_wholeshortnarrowtaperedmoletail.parent = ob_onewholebroadforepalmmole
ob_wholeshortnarrowtaperedmoletail.location = (0.0, 0.0, 0.0)
ob_wholesmallroundedmolenose.parent = ob_onewholebroadforepalmmole
ob_wholesmallroundedmolenose.location = (0.0, 0.0, 0.0)

# ---- collection membership
scene.collection.objects.link(ob_onewholebroadforepalmmole)
scene.collection.objects.link(ob_wholelowbarrelbodyshortneckandpointedmolehead)
scene.collection.objects.link(ob_wholeshortpowerfullateralmoleforearm0)
scene.collection.objects.link(ob_wholebroadfivetipoutwardmoleforepalm0)
scene.collection.objects.link(ob_wholesmallbentmolehindleg0)
scene.collection.objects.link(ob_wholesmallfinitemolerearfoot0)
scene.collection.objects.link(ob_wholetinymolesideeye0)
scene.collection.objects.link(ob_wholeshortpowerfullateralmoleforearm1)
scene.collection.objects.link(ob_wholebroadfivetipoutwardmoleforepalm1)
scene.collection.objects.link(ob_wholesmallbentmolehindleg1)
scene.collection.objects.link(ob_wholesmallfinitemolerearfoot1)
scene.collection.objects.link(ob_wholetinymolesideeye1)
scene.collection.objects.link(ob_wholeshortnarrowtaperedmoletail)
scene.collection.objects.link(ob_wholesmallroundedmolenose)

# ---- scene / render settings (as saved in the file)
scene.frame_start = 1; scene.frame_end = 250; scene.frame_set(1)
scene.render.engine = 'CYCLES'
scene.render.use_compositing = False
scene.cycles.use_denoising = False
scene.cycles.samples = 128
scene.cycles.use_adaptive_sampling = False
scene.cycles.seed = 17
bpy.context.view_layer.update()

# ---- added for rendering (the .blend has no active camera and no usable light): camera, sun
cam_auto = bpy.data.cameras.new('AutoCamera')
cam_auto.lens = 50.0
cam_auto.sensor_width = 36.0
cam_auto.clip_end = 1000.0
ob_auto_camera = bpy.data.objects.new('AutoCamera', cam_auto)
scene.collection.objects.link(ob_auto_camera)
ob_auto_camera.location = (2.37771, -2.85325, 2.23717)
ob_auto_camera.rotation_euler = (1.09748, -7.21219e-08, 0.694738)
scene.camera = ob_auto_camera
light_auto_sun = bpy.data.lights.new('AutoSun', 'SUN')
light_auto_sun.energy = 3.0
light_auto_sun.angle = 0.0523599
ob_auto_sun = bpy.data.objects.new('AutoSun', light_auto_sun)
scene.collection.objects.link(ob_auto_sun)
ob_auto_sun.rotation_euler = (0.872665, 0.174533, 0.523599)
bpy.context.view_layer.update()
